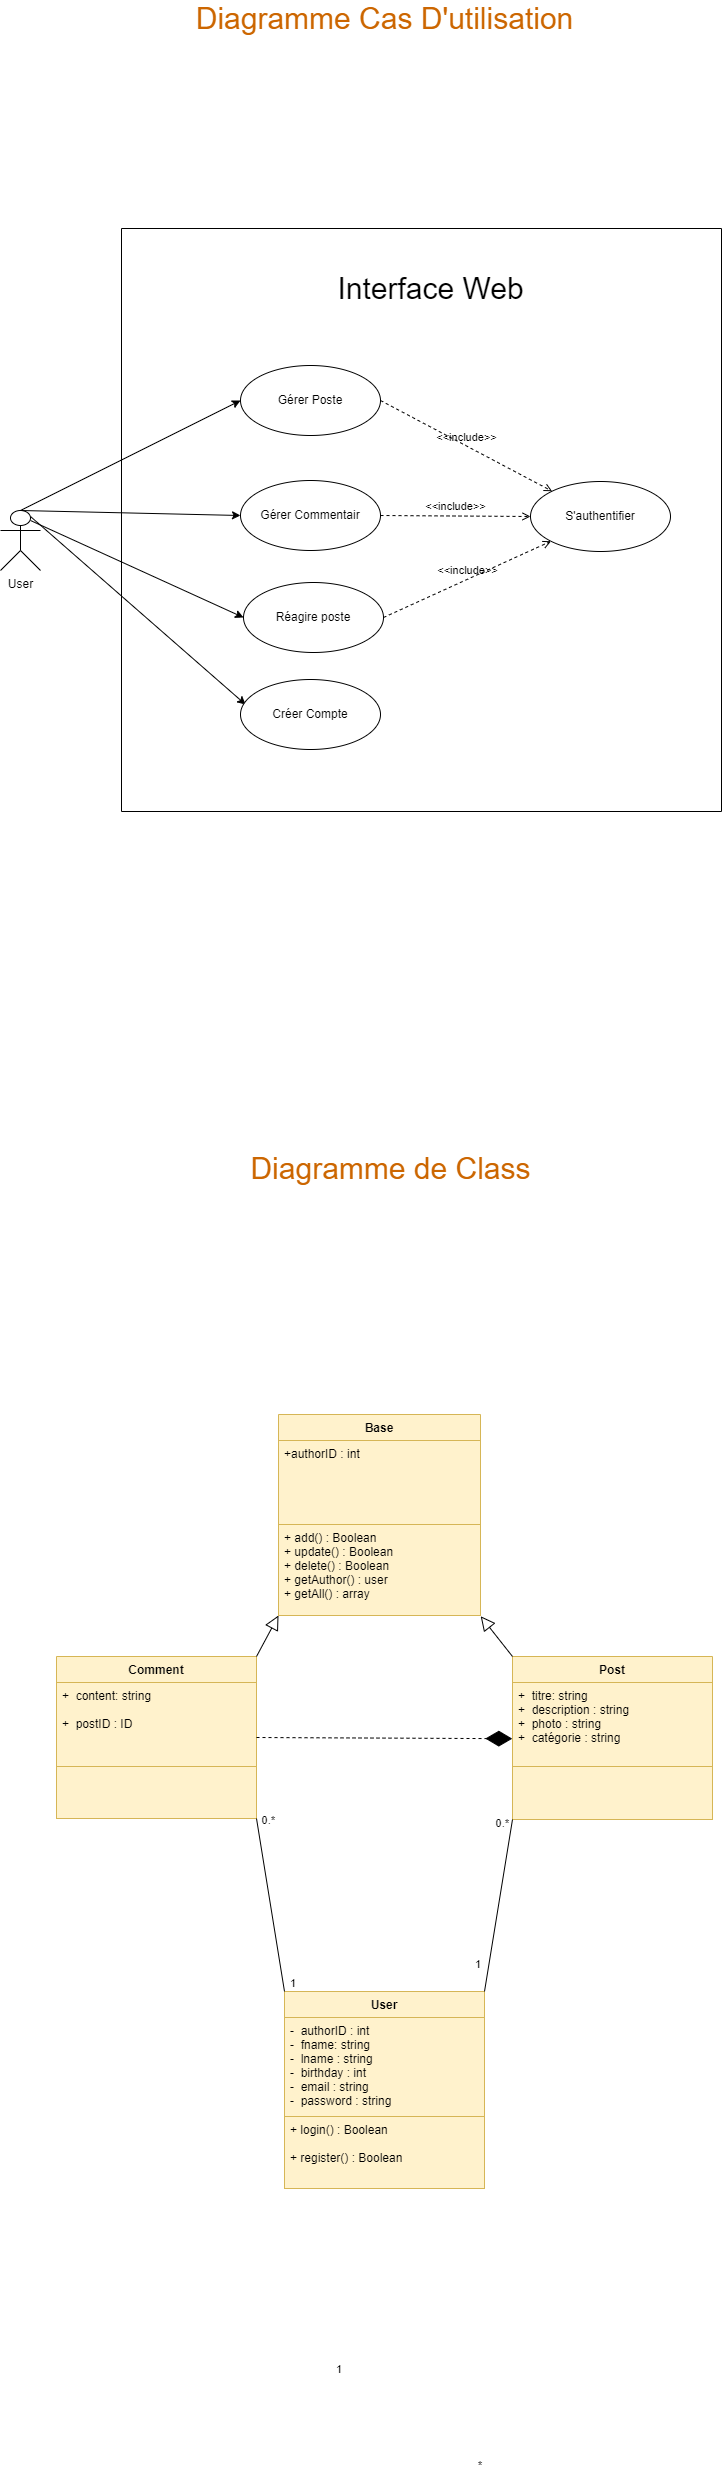

The diagram above was exported from draw.io. Its source (the exported page's mxGraphModel, read from the mxfile embedded in the PNG):
<mxGraphModel dx="978" dy="545" grid="0" gridSize="10" guides="1" tooltips="1" connect="1" arrows="1" fold="1" page="1" pageScale="1" pageWidth="827" pageHeight="1169" background="none" math="0" shadow="0">
  <root>
    <mxCell id="0" />
    <mxCell id="1" parent="0" />
    <mxCell id="sTE39KpAAIPnXtGtuc-y-7" value="" style="shape=table;startSize=0;container=1;collapsible=0;childLayout=tableLayout;" parent="1" vertex="1">
      <mxGeometry x="151" y="275" width="600" height="583" as="geometry" />
    </mxCell>
    <mxCell id="sTE39KpAAIPnXtGtuc-y-8" value="" style="shape=tableRow;horizontal=0;startSize=0;swimlaneHead=0;swimlaneBody=0;top=0;left=0;bottom=0;right=0;collapsible=0;dropTarget=0;fillColor=none;points=[[0,0.5],[1,0.5]];portConstraint=eastwest;" parent="sTE39KpAAIPnXtGtuc-y-7" vertex="1">
      <mxGeometry width="600" height="583" as="geometry" />
    </mxCell>
    <mxCell id="sTE39KpAAIPnXtGtuc-y-9" value="" style="shape=partialRectangle;html=1;whiteSpace=wrap;connectable=0;overflow=hidden;fillColor=none;top=0;left=0;bottom=0;right=0;pointerEvents=1;" parent="sTE39KpAAIPnXtGtuc-y-8" vertex="1">
      <mxGeometry width="600" height="583" as="geometry">
        <mxRectangle width="600" height="583" as="alternateBounds" />
      </mxGeometry>
    </mxCell>
    <mxCell id="swEKql9MiLWn_TnUZms4-37" style="edgeStyle=none;rounded=0;orthogonalLoop=1;jettySize=auto;html=1;exitX=0.75;exitY=0.1;exitDx=0;exitDy=0;exitPerimeter=0;entryX=0.037;entryY=0.359;entryDx=0;entryDy=0;entryPerimeter=0;fontColor=#CC6600;" edge="1" parent="1" source="sTE39KpAAIPnXtGtuc-y-1" target="swEKql9MiLWn_TnUZms4-36">
      <mxGeometry relative="1" as="geometry" />
    </mxCell>
    <mxCell id="sTE39KpAAIPnXtGtuc-y-1" value="User&lt;br&gt;" style="shape=umlActor;html=1;verticalLabelPosition=bottom;verticalAlign=top;align=center;" parent="1" vertex="1">
      <mxGeometry x="30" y="557" width="40" height="60" as="geometry" />
    </mxCell>
    <mxCell id="sTE39KpAAIPnXtGtuc-y-10" value="Gérer Poste" style="ellipse;whiteSpace=wrap;html=1;" parent="1" vertex="1">
      <mxGeometry x="270" y="412" width="140" height="70" as="geometry" />
    </mxCell>
    <mxCell id="sTE39KpAAIPnXtGtuc-y-12" value="Gérer Commentair" style="ellipse;whiteSpace=wrap;html=1;" parent="1" vertex="1">
      <mxGeometry x="270" y="527" width="140" height="70" as="geometry" />
    </mxCell>
    <mxCell id="sTE39KpAAIPnXtGtuc-y-14" style="rounded=0;orthogonalLoop=1;jettySize=auto;html=1;entryX=0;entryY=0.5;entryDx=0;entryDy=0;exitX=0.5;exitY=0;exitDx=0;exitDy=0;exitPerimeter=0;" parent="1" source="sTE39KpAAIPnXtGtuc-y-1" target="sTE39KpAAIPnXtGtuc-y-12" edge="1">
      <mxGeometry relative="1" as="geometry">
        <mxPoint x="90" y="700.5933864847234" as="sourcePoint" />
        <mxPoint x="284.6896026605432" y="686.9007351654161" as="targetPoint" />
      </mxGeometry>
    </mxCell>
    <mxCell id="sTE39KpAAIPnXtGtuc-y-15" style="rounded=0;orthogonalLoop=1;jettySize=auto;html=1;entryX=0;entryY=0.5;entryDx=0;entryDy=0;exitX=0.5;exitY=0;exitDx=0;exitDy=0;exitPerimeter=0;" parent="1" source="sTE39KpAAIPnXtGtuc-y-1" target="sTE39KpAAIPnXtGtuc-y-10" edge="1">
      <mxGeometry relative="1" as="geometry">
        <mxPoint x="100" y="710.5933864847234" as="sourcePoint" />
        <mxPoint x="284" y="562" as="targetPoint" />
      </mxGeometry>
    </mxCell>
    <mxCell id="sTE39KpAAIPnXtGtuc-y-16" value="S'authentifier" style="ellipse;whiteSpace=wrap;html=1;" parent="1" vertex="1">
      <mxGeometry x="560" y="528" width="140" height="70" as="geometry" />
    </mxCell>
    <mxCell id="sTE39KpAAIPnXtGtuc-y-19" value="&amp;lt;&amp;lt;include&amp;gt;&amp;gt;" style="edgeStyle=none;html=1;endArrow=open;verticalAlign=bottom;dashed=1;labelBackgroundColor=none;rounded=0;exitX=1;exitY=0.5;exitDx=0;exitDy=0;" parent="1" source="sTE39KpAAIPnXtGtuc-y-10" target="sTE39KpAAIPnXtGtuc-y-16" edge="1">
      <mxGeometry width="160" relative="1" as="geometry">
        <mxPoint x="413.9999999999998" y="430.97" as="sourcePoint" />
        <mxPoint x="583.2067208350168" y="337.00069834343435" as="targetPoint" />
      </mxGeometry>
    </mxCell>
    <mxCell id="sTE39KpAAIPnXtGtuc-y-20" value="&amp;lt;&amp;lt;include&amp;gt;&amp;gt;" style="edgeStyle=none;html=1;endArrow=open;verticalAlign=bottom;dashed=1;labelBackgroundColor=none;rounded=0;exitX=1;exitY=0.5;exitDx=0;exitDy=0;" parent="1" source="sTE39KpAAIPnXtGtuc-y-12" target="sTE39KpAAIPnXtGtuc-y-16" edge="1">
      <mxGeometry width="160" relative="1" as="geometry">
        <mxPoint x="413.9999999999998" y="550.97" as="sourcePoint" />
        <mxPoint x="583.2067208350168" y="457.00069834343435" as="targetPoint" />
      </mxGeometry>
    </mxCell>
    <mxCell id="sTE39KpAAIPnXtGtuc-y-22" value="Réagire poste" style="ellipse;whiteSpace=wrap;html=1;" parent="1" vertex="1">
      <mxGeometry x="273" y="629" width="140" height="70" as="geometry" />
    </mxCell>
    <mxCell id="sTE39KpAAIPnXtGtuc-y-24" style="rounded=0;orthogonalLoop=1;jettySize=auto;html=1;entryX=0;entryY=0.5;entryDx=0;entryDy=0;exitX=0.5;exitY=0;exitDx=0;exitDy=0;exitPerimeter=0;" parent="1" target="sTE39KpAAIPnXtGtuc-y-22" edge="1">
      <mxGeometry relative="1" as="geometry">
        <mxPoint x="60" y="567" as="sourcePoint" />
        <mxPoint x="280" y="572" as="targetPoint" />
      </mxGeometry>
    </mxCell>
    <mxCell id="sTE39KpAAIPnXtGtuc-y-25" value="&amp;lt;&amp;lt;include&amp;gt;&amp;gt;" style="edgeStyle=none;html=1;endArrow=open;verticalAlign=bottom;dashed=1;labelBackgroundColor=none;rounded=0;exitX=1;exitY=0.5;exitDx=0;exitDy=0;entryX=0;entryY=1;entryDx=0;entryDy=0;" parent="1" source="sTE39KpAAIPnXtGtuc-y-22" target="sTE39KpAAIPnXtGtuc-y-16" edge="1">
      <mxGeometry width="160" relative="1" as="geometry">
        <mxPoint x="420" y="572" as="sourcePoint" />
        <mxPoint x="570.2874755472558" y="565.1687511114883" as="targetPoint" />
      </mxGeometry>
    </mxCell>
    <mxCell id="sTE39KpAAIPnXtGtuc-y-34" value="&lt;font style=&quot;font-size: 30px&quot;&gt;Interface Web&lt;/font&gt;" style="text;html=1;align=center;verticalAlign=middle;resizable=0;points=[];autosize=1;strokeColor=none;fillColor=none;" parent="1" vertex="1">
      <mxGeometry x="360" y="320" width="200" height="30" as="geometry" />
    </mxCell>
    <mxCell id="swEKql9MiLWn_TnUZms4-1" value="User" style="swimlane;fontStyle=1;align=center;verticalAlign=top;childLayout=stackLayout;horizontal=1;startSize=26;horizontalStack=0;resizeParent=1;resizeParentMax=0;resizeLast=0;collapsible=1;marginBottom=0;fillColor=#fff2cc;strokeColor=#d6b656;" vertex="1" parent="1">
      <mxGeometry x="314" y="2038" width="200" height="197" as="geometry">
        <mxRectangle x="380" y="840" width="60" height="26" as="alternateBounds" />
      </mxGeometry>
    </mxCell>
    <mxCell id="swEKql9MiLWn_TnUZms4-2" value="-  authorID : int&#10;-  fname: string&#10;-  lname : string&#10;-  birthday : int&#10;-  email : string&#10;-  password : string&#10; &#10; &#10;&#10;" style="text;strokeColor=#d6b656;fillColor=#fff2cc;align=left;verticalAlign=top;spacingLeft=4;spacingRight=4;overflow=hidden;rotatable=0;points=[[0,0.5],[1,0.5]];portConstraint=eastwest;" vertex="1" parent="swEKql9MiLWn_TnUZms4-1">
      <mxGeometry y="26" width="200" height="99" as="geometry" />
    </mxCell>
    <mxCell id="swEKql9MiLWn_TnUZms4-3" value="" style="line;strokeWidth=1;fillColor=none;align=left;verticalAlign=middle;spacingTop=-1;spacingLeft=3;spacingRight=3;rotatable=0;labelPosition=right;points=[];portConstraint=eastwest;" vertex="1" parent="swEKql9MiLWn_TnUZms4-1">
      <mxGeometry y="125" width="200" as="geometry" />
    </mxCell>
    <mxCell id="swEKql9MiLWn_TnUZms4-4" value="+ login() : Boolean&#10;&#10;+ register() : Boolean" style="text;strokeColor=#d6b656;fillColor=#fff2cc;align=left;verticalAlign=top;spacingLeft=4;spacingRight=4;overflow=hidden;rotatable=0;points=[[0,0.5],[1,0.5]];portConstraint=eastwest;" vertex="1" parent="swEKql9MiLWn_TnUZms4-1">
      <mxGeometry y="125" width="200" height="72" as="geometry" />
    </mxCell>
    <mxCell id="swEKql9MiLWn_TnUZms4-5" value="Post" style="swimlane;fontStyle=1;align=center;verticalAlign=top;childLayout=stackLayout;horizontal=1;startSize=26;horizontalStack=0;resizeParent=1;resizeParentMax=0;resizeLast=0;collapsible=1;marginBottom=0;fillColor=#fff2cc;strokeColor=#d6b656;" vertex="1" parent="1">
      <mxGeometry x="542" y="1703" width="200" height="163" as="geometry">
        <mxRectangle x="380" y="840" width="60" height="26" as="alternateBounds" />
      </mxGeometry>
    </mxCell>
    <mxCell id="swEKql9MiLWn_TnUZms4-6" value="+  titre: string&#10;+  description : string&#10;+  photo : string&#10;+  catégorie : string&#10; &#10; &#10;&#10;" style="text;strokeColor=#d6b656;fillColor=#fff2cc;align=left;verticalAlign=top;spacingLeft=4;spacingRight=4;overflow=hidden;rotatable=0;points=[[0,0.5],[1,0.5]];portConstraint=eastwest;" vertex="1" parent="swEKql9MiLWn_TnUZms4-5">
      <mxGeometry y="26" width="200" height="84" as="geometry" />
    </mxCell>
    <mxCell id="swEKql9MiLWn_TnUZms4-7" value="" style="line;strokeWidth=1;fillColor=none;align=left;verticalAlign=middle;spacingTop=-1;spacingLeft=3;spacingRight=3;rotatable=0;labelPosition=right;points=[];portConstraint=eastwest;" vertex="1" parent="swEKql9MiLWn_TnUZms4-5">
      <mxGeometry y="110" width="200" as="geometry" />
    </mxCell>
    <mxCell id="swEKql9MiLWn_TnUZms4-8" value="" style="text;strokeColor=#d6b656;fillColor=#fff2cc;align=left;verticalAlign=top;spacingLeft=4;spacingRight=4;overflow=hidden;rotatable=0;points=[[0,0.5],[1,0.5]];portConstraint=eastwest;" vertex="1" parent="swEKql9MiLWn_TnUZms4-5">
      <mxGeometry y="110" width="200" height="53" as="geometry" />
    </mxCell>
    <mxCell id="swEKql9MiLWn_TnUZms4-10" value="Comment" style="swimlane;fontStyle=1;align=center;verticalAlign=top;childLayout=stackLayout;horizontal=1;startSize=26;horizontalStack=0;resizeParent=1;resizeParentMax=0;resizeLast=0;collapsible=1;marginBottom=0;fillColor=#fff2cc;strokeColor=#d6b656;" vertex="1" parent="1">
      <mxGeometry x="86" y="1703" width="200" height="162" as="geometry">
        <mxRectangle x="610" y="770" width="60" height="26" as="alternateBounds" />
      </mxGeometry>
    </mxCell>
    <mxCell id="swEKql9MiLWn_TnUZms4-11" value="+  content: string&#10; &#10;+  postID : ID&#10;&#10;" style="text;strokeColor=#d6b656;fillColor=#fff2cc;align=left;verticalAlign=top;spacingLeft=4;spacingRight=4;overflow=hidden;rotatable=0;points=[[0,0.5],[1,0.5]];portConstraint=eastwest;" vertex="1" parent="swEKql9MiLWn_TnUZms4-10">
      <mxGeometry y="26" width="200" height="84" as="geometry" />
    </mxCell>
    <mxCell id="swEKql9MiLWn_TnUZms4-12" value="" style="line;strokeWidth=1;fillColor=none;align=left;verticalAlign=middle;spacingTop=-1;spacingLeft=3;spacingRight=3;rotatable=0;labelPosition=right;points=[];portConstraint=eastwest;" vertex="1" parent="swEKql9MiLWn_TnUZms4-10">
      <mxGeometry y="110" width="200" as="geometry" />
    </mxCell>
    <mxCell id="swEKql9MiLWn_TnUZms4-13" value="" style="text;strokeColor=#d6b656;fillColor=#fff2cc;align=left;verticalAlign=top;spacingLeft=4;spacingRight=4;overflow=hidden;rotatable=0;points=[[0,0.5],[1,0.5]];portConstraint=eastwest;" vertex="1" parent="swEKql9MiLWn_TnUZms4-10">
      <mxGeometry y="110" width="200" height="52" as="geometry" />
    </mxCell>
    <mxCell id="swEKql9MiLWn_TnUZms4-20" value="" style="endArrow=none;html=1;rounded=0;exitX=0;exitY=1;exitDx=0;exitDy=0;entryX=1;entryY=0;entryDx=0;entryDy=0;" edge="1" parent="1" source="swEKql9MiLWn_TnUZms4-5" target="swEKql9MiLWn_TnUZms4-1">
      <mxGeometry relative="1" as="geometry">
        <mxPoint x="337" y="1438" as="sourcePoint" />
        <mxPoint x="516" y="2017.1111653645833" as="targetPoint" />
      </mxGeometry>
    </mxCell>
    <mxCell id="swEKql9MiLWn_TnUZms4-21" value="1" style="edgeLabel;resizable=0;html=1;align=left;verticalAlign=bottom;" connectable="0" vertex="1" parent="swEKql9MiLWn_TnUZms4-20">
      <mxGeometry x="-1" relative="1" as="geometry">
        <mxPoint x="-39" y="153" as="offset" />
      </mxGeometry>
    </mxCell>
    <mxCell id="swEKql9MiLWn_TnUZms4-22" value="*" style="edgeLabel;resizable=0;html=1;align=right;verticalAlign=bottom;" connectable="0" vertex="1" parent="swEKql9MiLWn_TnUZms4-20">
      <mxGeometry x="1" relative="1" as="geometry">
        <mxPoint x="-2" y="482" as="offset" />
      </mxGeometry>
    </mxCell>
    <mxCell id="swEKql9MiLWn_TnUZms4-26" value="" style="endArrow=none;html=1;rounded=0;exitX=0;exitY=0;exitDx=0;exitDy=0;entryX=1;entryY=1;entryDx=0;entryDy=0;" edge="1" parent="1" source="swEKql9MiLWn_TnUZms4-1" target="swEKql9MiLWn_TnUZms4-10">
      <mxGeometry relative="1" as="geometry">
        <mxPoint x="280" y="1543.9999999999998" as="sourcePoint" />
        <mxPoint x="270" y="1875" as="targetPoint" />
      </mxGeometry>
    </mxCell>
    <mxCell id="swEKql9MiLWn_TnUZms4-27" value="1" style="edgeLabel;resizable=0;html=1;align=left;verticalAlign=bottom;" connectable="0" vertex="1" parent="swEKql9MiLWn_TnUZms4-26">
      <mxGeometry x="-1" relative="1" as="geometry">
        <mxPoint x="4" as="offset" />
      </mxGeometry>
    </mxCell>
    <mxCell id="swEKql9MiLWn_TnUZms4-28" value="0.*" style="edgeLabel;resizable=0;html=1;align=right;verticalAlign=bottom;" connectable="0" vertex="1" parent="swEKql9MiLWn_TnUZms4-26">
      <mxGeometry x="1" relative="1" as="geometry">
        <mxPoint x="19" y="10" as="offset" />
      </mxGeometry>
    </mxCell>
    <mxCell id="swEKql9MiLWn_TnUZms4-33" value="0.*" style="edgeLabel;resizable=0;html=1;align=right;verticalAlign=bottom;" connectable="0" vertex="1" parent="swEKql9MiLWn_TnUZms4-26">
      <mxGeometry x="1" relative="1" as="geometry">
        <mxPoint x="253" y="13" as="offset" />
      </mxGeometry>
    </mxCell>
    <mxCell id="swEKql9MiLWn_TnUZms4-34" value="1" style="edgeLabel;resizable=0;html=1;align=left;verticalAlign=bottom;" connectable="0" vertex="1" parent="swEKql9MiLWn_TnUZms4-26">
      <mxGeometry x="-1" relative="1" as="geometry">
        <mxPoint x="50" y="386" as="offset" />
      </mxGeometry>
    </mxCell>
    <mxCell id="swEKql9MiLWn_TnUZms4-29" value="&lt;font style=&quot;font-size: 30px&quot; color=&quot;#cc6600&quot;&gt;Diagramme de Class&lt;/font&gt;" style="text;html=1;align=center;verticalAlign=middle;resizable=0;points=[];autosize=1;strokeColor=none;fillColor=none;" vertex="1" parent="1">
      <mxGeometry x="270" y="1200" width="300" height="30" as="geometry" />
    </mxCell>
    <mxCell id="swEKql9MiLWn_TnUZms4-30" value="&lt;span style=&quot;font-size: 30px&quot;&gt;&lt;font color=&quot;#cc6600&quot;&gt;Diagramme Cas D'utilisation&lt;/font&gt;&lt;/span&gt;" style="text;html=1;align=center;verticalAlign=middle;resizable=0;points=[];autosize=1;strokeColor=none;fillColor=none;" vertex="1" parent="1">
      <mxGeometry x="219" y="50" width="390" height="30" as="geometry" />
    </mxCell>
    <mxCell id="swEKql9MiLWn_TnUZms4-35" value="" style="endArrow=diamondThin;endFill=1;endSize=24;html=1;rounded=0;dashed=1;fontColor=#CC6600;exitX=1;exitY=0.5;exitDx=0;exitDy=0;entryX=-0.001;entryY=0.669;entryDx=0;entryDy=0;entryPerimeter=0;" edge="1" parent="1" source="swEKql9MiLWn_TnUZms4-10" target="swEKql9MiLWn_TnUZms4-6">
      <mxGeometry width="160" relative="1" as="geometry">
        <mxPoint x="153.9999999999999" y="1911" as="sourcePoint" />
        <mxPoint x="243" y="1911" as="targetPoint" />
      </mxGeometry>
    </mxCell>
    <mxCell id="swEKql9MiLWn_TnUZms4-36" value="Créer Compte" style="ellipse;whiteSpace=wrap;html=1;" vertex="1" parent="1">
      <mxGeometry x="270" y="726" width="140" height="70" as="geometry" />
    </mxCell>
    <mxCell id="swEKql9MiLWn_TnUZms4-38" value="Base" style="swimlane;fontStyle=1;align=center;verticalAlign=top;childLayout=stackLayout;horizontal=1;startSize=26;horizontalStack=0;resizeParent=1;resizeParentMax=0;resizeLast=0;collapsible=1;marginBottom=0;fillColor=#fff2cc;strokeColor=#d6b656;" vertex="1" parent="1">
      <mxGeometry x="308" y="1461" width="202" height="201" as="geometry">
        <mxRectangle x="380" y="840" width="60" height="26" as="alternateBounds" />
      </mxGeometry>
    </mxCell>
    <mxCell id="swEKql9MiLWn_TnUZms4-39" value="+authorID : int &#10;" style="text;strokeColor=#d6b656;fillColor=#fff2cc;align=left;verticalAlign=top;spacingLeft=4;spacingRight=4;overflow=hidden;rotatable=0;points=[[0,0.5],[1,0.5]];portConstraint=eastwest;" vertex="1" parent="swEKql9MiLWn_TnUZms4-38">
      <mxGeometry y="26" width="202" height="84" as="geometry" />
    </mxCell>
    <mxCell id="swEKql9MiLWn_TnUZms4-40" value="" style="line;strokeWidth=1;fillColor=none;align=left;verticalAlign=middle;spacingTop=-1;spacingLeft=3;spacingRight=3;rotatable=0;labelPosition=right;points=[];portConstraint=eastwest;" vertex="1" parent="swEKql9MiLWn_TnUZms4-38">
      <mxGeometry y="110" width="202" as="geometry" />
    </mxCell>
    <mxCell id="swEKql9MiLWn_TnUZms4-41" value="+ add() : Boolean&#10;+ update() : Boolean&#10;+ delete() : Boolean&#10;+ getAuthor() : user&#10;+ getAll() : array&#10;&#10;&#10;" style="text;strokeColor=#d6b656;fillColor=#fff2cc;align=left;verticalAlign=top;spacingLeft=4;spacingRight=4;overflow=hidden;rotatable=0;points=[[0,0.5],[1,0.5]];portConstraint=eastwest;" vertex="1" parent="swEKql9MiLWn_TnUZms4-38">
      <mxGeometry y="110" width="202" height="91" as="geometry" />
    </mxCell>
    <mxCell id="swEKql9MiLWn_TnUZms4-52" value="" style="endArrow=block;endFill=0;endSize=12;html=1;rounded=0;fontColor=#CC6600;entryX=0;entryY=1;entryDx=0;entryDy=0;" edge="1" parent="1" target="swEKql9MiLWn_TnUZms4-38">
      <mxGeometry width="160" relative="1" as="geometry">
        <mxPoint x="286" y="1703" as="sourcePoint" />
        <mxPoint x="446" y="1703" as="targetPoint" />
      </mxGeometry>
    </mxCell>
    <mxCell id="swEKql9MiLWn_TnUZms4-53" value="" style="endArrow=block;endFill=0;endSize=12;html=1;rounded=0;fontColor=#CC6600;entryX=1.001;entryY=1.008;entryDx=0;entryDy=0;exitX=0;exitY=0;exitDx=0;exitDy=0;entryPerimeter=0;" edge="1" parent="1" source="swEKql9MiLWn_TnUZms4-5" target="swEKql9MiLWn_TnUZms4-41">
      <mxGeometry width="160" relative="1" as="geometry">
        <mxPoint x="286" y="1952" as="sourcePoint" />
        <mxPoint x="500" y="1974" as="targetPoint" />
      </mxGeometry>
    </mxCell>
    <mxCell id="swEKql9MiLWn_TnUZms4-54" style="edgeStyle=none;rounded=0;orthogonalLoop=1;jettySize=auto;html=1;exitX=0.75;exitY=0;exitDx=0;exitDy=0;fontColor=#CC6600;" edge="1" parent="1" source="swEKql9MiLWn_TnUZms4-5" target="swEKql9MiLWn_TnUZms4-5">
      <mxGeometry relative="1" as="geometry" />
    </mxCell>
  </root>
</mxGraphModel>